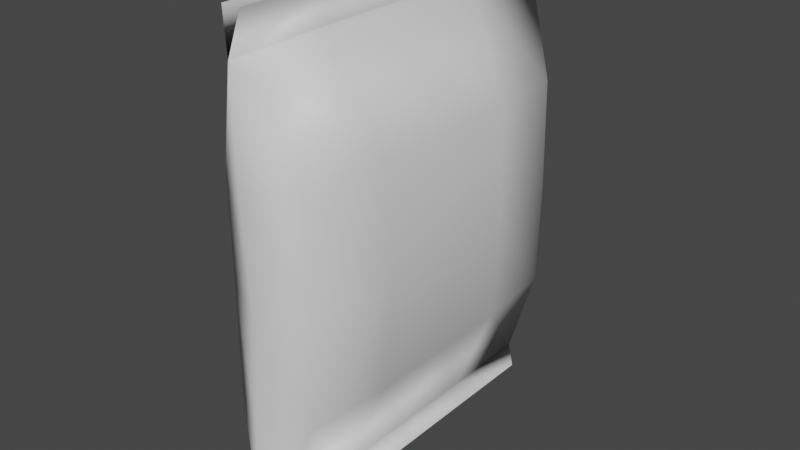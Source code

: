 # Source: Sweets_Bag.blend  (saved by Blender 3.3.6; exported with 4.5.12 LTS)
import bpy
from mathutils import Matrix  # noqa: F401  (used for matrix-valued properties, if any)

bpy.ops.wm.read_factory_settings(use_empty=True)
scene = bpy.context.scene
scene.name = 'Scene'

# ---- collections
col_collection = bpy.data.collections.new('Collection'); scene.collection.children.link(col_collection)

# ---- materials (node trees are filled in below, after node groups)
mat_material = bpy.data.materials.new('Material')
mat_material.alpha_threshold = 0.0
mat_material.use_transparent_shadow = False
mat_material.roughness = 0.5
mat_material.line_color = (0.0, 0.0, 0.0, 1.0)

# ---- material node trees
mat_material.use_nodes = True; mat_material.node_tree.nodes.clear()
_N = mat_material.node_tree.nodes; _L = mat_material.node_tree.links
n0 = _N.new('ShaderNodeOutputMaterial'); n0.name = 'Material Output'; n0.location = (300, 300)
n1 = _N.new('ShaderNodeBsdfPrincipled'); n1.name = 'Principled BSDF'; n1.location = (10, 300)
n1.distribution = 'GGX'
n1.subsurface_method = 'RANDOM_WALK_SKIN'
n1.inputs[3].default_value = 1.45
n1.inputs[27].default_value = (0.0, 0.0, 0.0, 1.0)
n1.inputs[28].default_value = 1.0
_L.new(n1.outputs[0], n0.inputs[0])
n0.is_active_output = True

# ---- world
world_world = bpy.data.worlds.new('World'); scene.world = world_world
world_world.use_nodes = True; world_world.node_tree.nodes.clear()
_N = world_world.node_tree.nodes; _L = world_world.node_tree.links
n0 = _N.new('ShaderNodeOutputWorld'); n0.name = 'World Output'; n0.location = (300, 300)
n1 = _N.new('ShaderNodeBackground'); n1.name = 'Background'; n1.location = (10, 300)
n1.inputs[0].default_value = (0.05088, 0.05088, 0.05088, 1.0)
_L.new(n1.outputs[0], n0.inputs[0])
n0.is_active_output = True
world_world.color = (0.05088, 0.05088, 0.05088)
world_world.use_sun_shadow = False
world_world.sun_shadow_jitter_overblur = 0.0

# ---- meshes
me_cube = bpy.data.meshes.new('Cube')
me_cube.from_pydata([(0.0, -0.9813, 0.575), (0.0, -0.9548, 0.0), (-0.005262, 1.0, 1.1), (-0.01052, 1.0, -1.15), (-0.005262, -1.0, 1.1), (-0.01052, -1.0, -1.15), (0.1822, 0.8728, 0.575), (0.2105, 0.8451, 0.0), (0.1822, 0.8728, -0.575), (-0.1822, -0.8728, -0.575), (-0.2105, -0.8451, 0.0), (-0.1822, -0.8728, 0.575), (0.1822, -0.8728, 0.575), (0.2105, -0.8451, 0.0), (0.1822, -0.8728, -0.575), (-0.1822, 0.8728, 0.575), (-0.2105, 0.8451, 0.0), (-0.1822, 0.8728, -0.575), (0.0, -0.9813, -0.575), (0.0, 0.9813, 0.575), (-0.01108, 1.0, -1.3), (-0.01108, -1.0, -1.3), (0.0, 0.9548, 0.0), (0.0, 0.9813, -0.575), (-0.01248, 0.5, -1.15), (-0.01247, 0.0, -1.15), (-0.01248, -0.5, -1.15), (-0.006236, -0.5, 1.1), (-0.006234, 0.0, 1.1), (-0.006236, 0.5, 1.1), (0.214, 0.4364, -0.575), (0.2144, 0.0, -0.575), (0.214, -0.4364, -0.575), (0.2467, 0.4225, 0.0), (0.2476, -2.86e-08, 0.0), (0.2467, -0.4225, 0.0), (0.214, 0.4364, 0.575), (0.2144, 0.0, 0.575), (0.214, -0.4364, 0.575), (-0.0125, 0.5, -1.3), (-0.0125, 0.0, -1.3), (-0.0125, -0.5, -1.3), (-0.214, -0.4364, -0.575), (-0.2144, 0.0, -0.575), (-0.214, 0.4364, -0.575), (-0.2467, -0.4225, 0.0), (-0.2476, 0.0, 0.0), (-0.2467, 0.4225, 0.0), (-0.214, -0.4364, 0.575), (-0.2144, 0.0, 0.575), (-0.214, 0.4364, 0.575), (-0.006236, 0.5, 1.35), (-0.006234, 0.0, 1.35), (-0.006236, -0.5, 1.35), (-0.005262, -1.0, 1.35), (-0.005262, 1.0, 1.35), (-0.005262, 1.0, 1.35), (-0.005262, -1.0, 1.35), (-0.006236, -0.5, 1.35), (-0.006234, 0.0, 1.35), (-0.006236, 0.5, 1.35), (-0.01108, 1.0, -1.3), (-0.01108, -1.0, -1.3), (-0.0125, 0.5, -1.3), (-0.0125, 0.0, -1.3), (-0.0125, -0.5, -1.3)], [], [(4, 11, 0), (2, 6, 19), (23, 22, 7, 8), (22, 19, 6, 7), (5, 9, 42, 26), (32, 35, 13, 14), (35, 38, 12, 13), (3, 17, 23), (44, 47, 16, 17), (47, 50, 15, 16), (18, 1, 10, 9), (1, 0, 11, 10), (5, 14, 18), (14, 13, 1, 18), (13, 12, 0, 1), (17, 16, 22, 23), (24, 3, 20, 39), (16, 15, 19, 22), (5, 26, 41, 21), (26, 25, 40, 41), (25, 24, 39, 40), (7, 6, 36, 33), (33, 36, 37, 34), (34, 37, 38, 35), (8, 7, 33, 30), (30, 33, 34, 31), (31, 34, 35, 32), (26, 32, 14, 5), (3, 8, 30, 24), (24, 30, 31, 25), (10, 11, 48, 45), (45, 48, 49, 46), (46, 49, 50, 47), (9, 10, 45, 42), (42, 45, 46, 43), (43, 46, 47, 44), (24, 44, 17, 3), (26, 42, 43, 25), (25, 43, 44, 24), (37, 28, 27, 38), (36, 29, 28, 37), (6, 2, 29, 36), (38, 27, 4, 12), (11, 4, 27, 48), (49, 28, 29, 50), (48, 27, 28, 49), (50, 29, 2, 15), (27, 28, 59, 58), (2, 56, 60, 29), (28, 29, 60, 59), (4, 27, 58, 57), (4, 54, 53, 27), (28, 52, 51, 29), (2, 29, 51, 55), (12, 4, 0), (15, 2, 19), (24, 63, 61, 3), (5, 62, 65, 26), (26, 65, 64, 25), (25, 64, 63, 24), (25, 31, 32, 26), (27, 53, 52, 28), (9, 5, 18), (8, 3, 23)])
me_cube.polygons.foreach_set('use_smooth', [True] * 64)
_uv = me_cube.uv_layers.new(name='UVMap')
_uv.uv.foreach_set('vector', [0.6219, 1.0, 0.5625, 1.0, 0.5625, 0.875, 0.6219, 0.5, 0.5625, 0.5, 0.5625, 0.375, 0.4375, 0.375, 0.5, 0.375, 0.5, 0.5, 0.4375, 0.5, 0.5, 0.375, 0.5625, 0.375, 0.5625, 0.5, 0.5, 0.5, 0.3781, 0.0, 0.4375, 0.0, 0.4375, 0.0625, 0.3781, 0.0625, 0.4375, 0.6875, 0.5, 0.6875, 0.5, 0.75, 0.4375, 0.75, 0.5, 0.6875, 0.5625, 0.6875, 0.5625, 0.75, 0.5, 0.75, 0.3781, 0.25, 0.4375, 0.25, 0.4375, 0.375, 0.4375, 0.1875, 0.5, 0.1875, 0.5, 0.25, 0.4375, 0.25, 0.5, 0.1875, 0.5625, 0.1875, 0.5625, 0.25, 0.5, 0.25, 0.4375, 0.875, 0.5, 0.875, 0.5, 1.0, 0.4375, 1.0, 0.5, 0.875, 0.5625, 0.875, 0.5625, 1.0, 0.5, 1.0, 0.3781, 0.75, 0.4375, 0.75, 0.4375, 0.875, 0.4375, 0.75, 0.5, 0.75, 0.5, 0.875, 0.4375, 0.875, 0.5, 0.75, 0.5625, 0.75, 0.5625, 0.875, 0.5, 0.875, 0.4375, 0.25, 0.5, 0.25, 0.5, 0.375, 0.4375, 0.375, 0.375, 0.1875, 0.375, 0.25, 0.375, 0.25, 0.375, 0.1875, 0.5, 0.25, 0.5625, 0.25, 0.5625, 0.375, 0.5, 0.375, 0.375, 0.0, 0.375, 0.0625, 0.375, 0.0625, 0.375, 0.0, 0.375, 0.0625, 0.375, 0.125, 0.375, 0.125, 0.375, 0.0625, 0.375, 0.125, 0.375, 0.1875, 0.375, 0.1875, 0.375, 0.125, 0.5, 0.5, 0.5625, 0.5, 0.5625, 0.5625, 0.5, 0.5625, 0.5, 0.5625, 0.5625, 0.5625, 0.5625, 0.625, 0.5, 0.625, 0.5, 0.625, 0.5625, 0.625, 0.5625, 0.6875, 0.5, 0.6875, 0.4375, 0.5, 0.5, 0.5, 0.5, 0.5625, 0.4375, 0.5625, 0.4375, 0.5625, 0.5, 0.5625, 0.5, 0.625, 0.4375, 0.625, 0.4375, 0.625, 0.5, 0.625, 0.5, 0.6875, 0.4375, 0.6875, 0.3781, 0.6875, 0.4375, 0.6875, 0.4375, 0.75, 0.3781, 0.75, 0.3781, 0.5, 0.4375, 0.5, 0.4375, 0.5625, 0.3781, 0.5625, 0.3781, 0.5625, 0.4375, 0.5625, 0.4375, 0.625, 0.3781, 0.625, 0.5, 0.0, 0.5625, 0.0, 0.5625, 0.0625, 0.5, 0.0625, 0.5, 0.0625, 0.5625, 0.0625, 0.5625, 0.125, 0.5, 0.125, 0.5, 0.125, 0.5625, 0.125, 0.5625, 0.1875, 0.5, 0.1875, 0.4375, 0.0, 0.5, 0.0, 0.5, 0.0625, 0.4375, 0.0625, 0.4375, 0.0625, 0.5, 0.0625, 0.5, 0.125, 0.4375, 0.125, 0.4375, 0.125, 0.5, 0.125, 0.5, 0.1875, 0.4375, 0.1875, 0.3781, 0.1875, 0.4375, 0.1875, 0.4375, 0.25, 0.3781, 0.25, 0.3781, 0.0625, 0.4375, 0.0625, 0.4375, 0.125, 0.3781, 0.125, 0.3781, 0.125, 0.4375, 0.125, 0.4375, 0.1875, 0.3781, 0.1875, 0.5625, 0.625, 0.6219, 0.625, 0.6219, 0.6875, 0.5625, 0.6875, 0.5625, 0.5625, 0.6219, 0.5625, 0.6219, 0.625, 0.5625, 0.625, 0.5625, 0.5, 0.6219, 0.5, 0.6219, 0.5625, 0.5625, 0.5625, 0.5625, 0.6875, 0.6219, 0.6875, 0.6219, 0.75, 0.5625, 0.75, 0.5625, 0.0, 0.6219, 0.0, 0.6219, 0.0625, 0.5625, 0.0625, 0.5625, 0.125, 0.6219, 0.125, 0.6219, 0.1875, 0.5625, 0.1875, 0.5625, 0.0625, 0.6219, 0.0625, 0.6219, 0.125, 0.5625, 0.125, 0.5625, 0.1875, 0.6219, 0.1875, 0.6219, 0.25, 0.5625, 0.25, 0.625, 0.0625, 0.625, 0.125, 0.625, 0.125, 0.625, 0.0625, 0.625, 0.5, 0.625, 0.5, 0.625, 0.5625, 0.625, 0.5625, 0.625, 0.125, 0.625, 0.1875, 0.625, 0.1875, 0.625, 0.125, 0.625, 0.0, 0.625, 0.0625, 0.625, 0.0625, 0.625, 0.0, 0.625, 0.0, 0.625, 0.0, 0.625, 0.0625, 0.625, 0.0625, 0.625, 0.125, 0.625, 0.125, 0.625, 0.1875, 0.625, 0.1875, 0.625, 0.5, 0.625, 0.5625, 0.625, 0.5625, 0.625, 0.5, 0.5625, 0.75, 0.6221, 0.9942, 0.5625, 0.875, 0.5625, 0.25, 0.6221, 0.4942, 0.5625, 0.375, 0.375, 0.1875, 0.375, 0.1875, 0.375, 0.25, 0.375, 0.25, 0.375, 0.0, 0.375, 0.0, 0.375, 0.0625, 0.375, 0.0625, 0.375, 0.0625, 0.375, 0.0625, 0.375, 0.125, 0.375, 0.125, 0.375, 0.125, 0.375, 0.125, 0.375, 0.1875, 0.375, 0.1875, 0.3781, 0.625, 0.4375, 0.625, 0.4375, 0.6875, 0.3781, 0.6875, 0.625, 0.0625, 0.625, 0.0625, 0.625, 0.125, 0.625, 0.125, 0.4375, 1.0, 0.3779, 0.7558, 0.4375, 0.875, 0.4375, 0.5, 0.3779, 0.2558, 0.4375, 0.375])
me_cube.materials.append(mat_material)
me_cube.use_mirror_vertex_groups = False
me_cube.update()

# ---- objects
ob_cube = bpy.data.objects.new('Cube', me_cube)

# ---- transforms, parenting, visibility, modifiers, constraints
ob_cube.location = (0.0, 0.0, 0.0)
ob_cube.lock_rotations_4d = False
ob_cube.empty_display_type = 'ARROWS'
ob_cube.lineart.crease_threshold = 0.0
_m = ob_cube.modifiers.new('Displace', 'DISPLACE')
_m.strength = 0.1

# ---- collection membership
col_collection.objects.link(ob_cube)

# ---- scene / render settings (as saved in the file)
scene.frame_start = 1; scene.frame_end = 250; scene.frame_set(1)
scene.render.engine = 'BLENDER_EEVEE_NEXT'
scene.cycles.sampling_pattern = 'TABULATED_SOBOL'
scene.cycles.use_light_tree = False
scene.view_settings.view_transform = 'Filmic'
bpy.context.view_layer.update()

# ---- added for rendering (the .blend has no active camera and no usable light): camera, sun
cam_auto = bpy.data.cameras.new('AutoCamera')
cam_auto.lens = 50.0
cam_auto.sensor_width = 36.0
cam_auto.clip_end = 1000.0
ob_auto_camera = bpy.data.objects.new('AutoCamera', cam_auto)
scene.collection.objects.link(ob_auto_camera)
ob_auto_camera.location = (3.10057, -3.73244, 2.51583)
ob_auto_camera.rotation_euler = (1.09748, -7.21219e-08, 0.694738)
scene.camera = ob_auto_camera
light_auto_sun = bpy.data.lights.new('AutoSun', 'SUN')
light_auto_sun.energy = 3.0
light_auto_sun.angle = 0.0523599
ob_auto_sun = bpy.data.objects.new('AutoSun', light_auto_sun)
scene.collection.objects.link(ob_auto_sun)
ob_auto_sun.rotation_euler = (0.872665, 0.174533, 0.523599)
bpy.context.view_layer.update()
